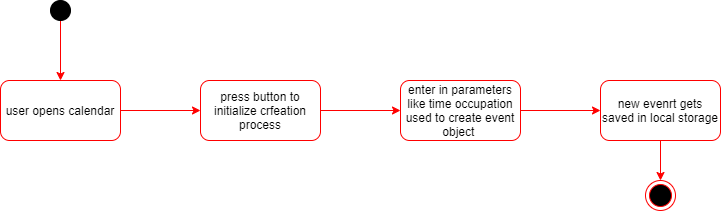

The diagram above was exported from draw.io. Its source (the exported page's mxGraphModel, read from the mxfile embedded in the PNG):
<mxGraphModel dx="1422" dy="762" grid="1" gridSize="10" guides="1" tooltips="1" connect="1" arrows="1" fold="1" page="1" pageScale="1" pageWidth="827" pageHeight="1169" math="0" shadow="0">
  <root>
    <mxCell id="0" />
    <mxCell id="1" parent="0" />
    <mxCell id="y3IBc0XzTafU_ZVZXUXT-4" value="" style="edgeStyle=orthogonalEdgeStyle;rounded=0;orthogonalLoop=1;jettySize=auto;html=1;strokeColor=#FF0000;" edge="1" parent="1" source="y3IBc0XzTafU_ZVZXUXT-1" target="y3IBc0XzTafU_ZVZXUXT-2">
      <mxGeometry relative="1" as="geometry" />
    </mxCell>
    <mxCell id="y3IBc0XzTafU_ZVZXUXT-1" value="" style="ellipse;whiteSpace=wrap;html=1;aspect=fixed;fillColor=#000000;" vertex="1" parent="1">
      <mxGeometry x="110" y="100" width="20" height="20" as="geometry" />
    </mxCell>
    <mxCell id="y3IBc0XzTafU_ZVZXUXT-6" value="" style="edgeStyle=orthogonalEdgeStyle;rounded=0;orthogonalLoop=1;jettySize=auto;html=1;strokeColor=#FF0000;" edge="1" parent="1" source="y3IBc0XzTafU_ZVZXUXT-2" target="y3IBc0XzTafU_ZVZXUXT-5">
      <mxGeometry relative="1" as="geometry" />
    </mxCell>
    <mxCell id="y3IBc0XzTafU_ZVZXUXT-2" value="user opens calendar" style="rounded=1;whiteSpace=wrap;html=1;fillColor=#FFFFFF;strokeColor=#FF0000;" vertex="1" parent="1">
      <mxGeometry x="60" y="180" width="120" height="60" as="geometry" />
    </mxCell>
    <mxCell id="y3IBc0XzTafU_ZVZXUXT-8" value="" style="edgeStyle=orthogonalEdgeStyle;rounded=0;orthogonalLoop=1;jettySize=auto;html=1;strokeColor=#FF0000;" edge="1" parent="1" source="y3IBc0XzTafU_ZVZXUXT-5" target="y3IBc0XzTafU_ZVZXUXT-7">
      <mxGeometry relative="1" as="geometry" />
    </mxCell>
    <mxCell id="y3IBc0XzTafU_ZVZXUXT-5" value="press button to initialize crfeation process" style="rounded=1;whiteSpace=wrap;html=1;fillColor=#FFFFFF;strokeColor=#FF0000;" vertex="1" parent="1">
      <mxGeometry x="260" y="180" width="120" height="60" as="geometry" />
    </mxCell>
    <mxCell id="y3IBc0XzTafU_ZVZXUXT-10" value="" style="edgeStyle=orthogonalEdgeStyle;rounded=0;orthogonalLoop=1;jettySize=auto;html=1;strokeColor=#FF0000;" edge="1" parent="1" source="y3IBc0XzTafU_ZVZXUXT-7" target="y3IBc0XzTafU_ZVZXUXT-9">
      <mxGeometry relative="1" as="geometry" />
    </mxCell>
    <mxCell id="y3IBc0XzTafU_ZVZXUXT-7" value="enter in parameters like time occupation used to create event object&amp;nbsp;" style="whiteSpace=wrap;html=1;rounded=1;strokeColor=#FF0000;fillColor=#FFFFFF;" vertex="1" parent="1">
      <mxGeometry x="460" y="180" width="120" height="60" as="geometry" />
    </mxCell>
    <mxCell id="y3IBc0XzTafU_ZVZXUXT-14" value="" style="edgeStyle=orthogonalEdgeStyle;rounded=0;orthogonalLoop=1;jettySize=auto;html=1;strokeColor=#FF0000;" edge="1" parent="1" source="y3IBc0XzTafU_ZVZXUXT-9" target="y3IBc0XzTafU_ZVZXUXT-11">
      <mxGeometry relative="1" as="geometry" />
    </mxCell>
    <mxCell id="y3IBc0XzTafU_ZVZXUXT-9" value="new evenrt gets saved in local storage" style="whiteSpace=wrap;html=1;rounded=1;strokeColor=#FF0000;fillColor=#FFFFFF;" vertex="1" parent="1">
      <mxGeometry x="660" y="180" width="120" height="60" as="geometry" />
    </mxCell>
    <mxCell id="y3IBc0XzTafU_ZVZXUXT-11" value="" style="ellipse;html=1;shape=endState;fillColor=#000000;strokeColor=#ff0000;" vertex="1" parent="1">
      <mxGeometry x="705" y="280" width="30" height="30" as="geometry" />
    </mxCell>
  </root>
</mxGraphModel>